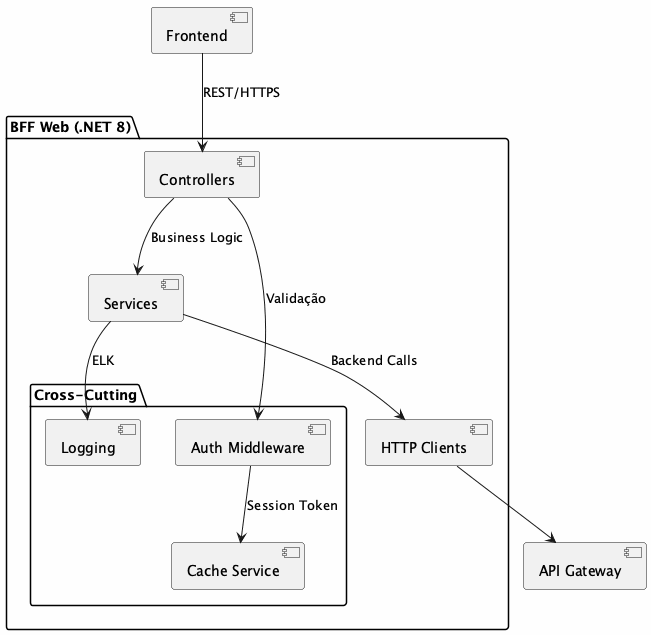

The diagram above was rendered by PlantUML. Its source (embedded in the PNG):
@startuml
skinparam backgroundColor #FEFEFE

package "BFF Web (.NET 8)" {
    [Controllers] as CTRL
    [Services] as SVC
    [HTTP Clients] as HTTP

    package "Cross-Cutting" {
        [Auth Middleware] as AUTH
        [Cache Service] as CACHE
        [Logging] as LOG
    }
}

[Frontend] --> CTRL : REST/HTTPS
CTRL --> AUTH : Validação
AUTH --> CACHE : Session Token
CTRL --> SVC : Business Logic
SVC --> HTTP : Backend Calls
HTTP --> [API Gateway]
SVC --> LOG : ELK

@enduml